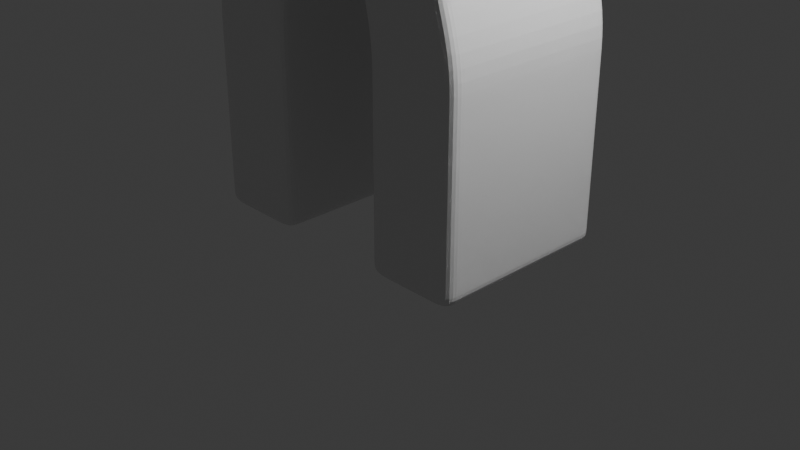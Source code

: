 # Source: enemy.blend  (saved by Blender 5.1.29; exported with 4.5.12 LTS)
import bpy
from mathutils import Matrix  # noqa: F401  (used for matrix-valued properties, if any)

bpy.ops.wm.read_factory_settings(use_empty=True)
scene = bpy.context.scene
scene.name = 'Scene'

# ---- collections
col_collection = bpy.data.collections.new('Collection'); scene.collection.children.link(col_collection)

# ---- materials (node trees are filled in below, after node groups)
mat_material = bpy.data.materials.new('Material')
mat_material.alpha_threshold = 0.0
mat_material.use_backface_culling_lightprobe_volume = False
mat_material.roughness = 0.5
mat_material.line_color = (0.0, 0.0, 0.0, 1.0)

# ---- material node trees
mat_material.use_nodes = True; mat_material.node_tree.nodes.clear()
_N = mat_material.node_tree.nodes; _L = mat_material.node_tree.links
n0 = _N.new('ShaderNodeOutputMaterial'); n0.name = 'Material Output'; n0.location = (200, 100)
n1 = _N.new('ShaderNodeBsdfPrincipled'); n1.name = 'Principled BSDF'; n1.location = (-200, 100)
_L.new(n1.outputs[0], n0.inputs[0])
n0.is_active_output = True

# ---- world
world_world = bpy.data.worlds.new('World'); scene.world = world_world
world_world.use_nodes = True; world_world.node_tree.nodes.clear()
_N = world_world.node_tree.nodes; _L = world_world.node_tree.links
n0 = _N.new('ShaderNodeOutputWorld'); n0.name = 'World Output'; n0.location = (200, 100)
n1 = _N.new('ShaderNodeBackground'); n1.name = 'Background'; n1.location = (-200, 100)
n1.inputs[0].default_value = (0.05088, 0.05088, 0.05088, 1.0)
_L.new(n1.outputs[0], n0.inputs[0])
n0.is_active_output = True
world_world.color = (0.05088, 0.05088, 0.05088)
world_world.sun_shadow_jitter_overblur = 0.0

# ---- cameras
cam_camera = bpy.data.cameras.new('Camera')
cam_camera.clip_end = 100.0
cam_camera.ortho_scale = 7.314

# ---- lights
light_light = bpy.data.lights.new('Light', 'POINT')
light_light.energy = 1000.0
light_light.shadow_soft_size = 0.1

# ---- meshes
me_cube = bpy.data.meshes.new('Cube')
me_cube.from_pydata([(1.089, 0.775, 10.24), (1.019, 0.9492, 8.245), (0.2661, -1.255, 10.21), (1.0, -1.0, 8.226), (-1.0, 1.0, 10.23), (-1.0, 1.0, 8.226), (-1.0, -1.0, 10.23), (-1.0, -1.0, 8.226), (-1.0, 1.0, 4.766), (-1.0, -1.0, 4.766), (0.7373, 1.25, 4.805), (0.8381, -1.0, 4.766), (-1.0, 1.0, 7.385), (-1.0, -1.0, 7.385), (0.8381, -1.0, 7.385), (0.8282, 1.022, 7.413), (0.0, 1.0, 8.226), (0.0, -1.0, 10.23), (0.0, -1.0, 8.226), (0.0, 1.0, 10.23), (0.0, 1.0, 4.766), (0.0, -1.0, 4.766), (0.0, -1.0, 7.385), (0.0, 1.0, 7.385), (-1.0, 0.4462, 8.226), (1.09, 0.2233, 10.19), (-1.0, 0.4462, 10.23), (1.021, 0.3975, 8.197), (-1.0, 0.4462, 4.766), (0.7387, 0.6982, 4.757), (0.8296, 0.4699, 7.365), (-1.0, 0.4462, 7.385), (0.0, 0.4462, 4.766), (0.0, 0.4462, 10.23), (-1.0, -0.3538, 8.226), (0.2661, -0.6093, 10.21), (-1.0, -0.3538, 4.766), (-1.0, -0.3538, 7.385), (0.0, -0.3538, 4.766), (0.0, -0.3538, 10.23), (-1.0, -0.3538, 10.23), (1.0, -0.3538, 8.226), (0.8381, -0.3538, 4.766), (0.8381, -0.3538, 7.385), (2.007, -0.3538, 8.226), (2.007, 0.4462, 8.226), (2.007, -0.3538, 7.385), (2.007, 0.4462, 7.385), (3.566, -0.3538, 8.226), (3.566, 0.4462, 8.226), (3.566, -0.3538, 7.385), (3.566, 0.4462, 7.385), (5.693, -0.3538, 8.226), (5.693, 0.4462, 8.226), (5.693, -0.3538, 7.385), (5.693, 0.4462, 7.385), (6.586, -0.3538, 8.226), (6.586, 0.4462, 8.226), (6.586, -0.3538, 7.385), (6.586, 0.4462, 7.385), (0.5917, -0.9355, 2.234), (1.592, -0.9355, 2.234), (1.592, 0.5107, 2.234), (1.592, 1.065, 2.234), (0.5917, 1.065, 2.234), (0.5917, -0.2893, 2.234), (1.592, -0.2893, 2.234), (0.5917, 0.5107, 2.234), (0.5917, -0.9355, 0.6085), (1.592, -0.9355, 0.6085), (1.592, 0.5107, 0.6085), (1.592, 1.065, 0.6085), (0.5917, 1.065, 0.6085), (0.5917, -0.2893, 0.6085), (1.592, -0.2893, 0.6085), (0.5917, 0.5107, 0.6085), (0.5917, -0.9355, -0.04315), (1.592, -0.9355, -0.04315), (1.592, 0.5107, -0.04315), (1.592, 1.065, -0.04315), (0.5917, 1.065, -0.04315), (0.5917, -0.2893, -0.04315), (1.592, -0.2893, -0.04315), (0.5917, 0.5107, -0.04315), (2.267, 0.1048, 11.54), (2.267, -0.5414, 11.54), (2.001, -0.2859, 11.55), (2.001, 0.3603, 11.55)], [], [(39, 40, 6, 17), (18, 17, 6, 7), (24, 26, 4, 5), (31, 12, 8, 28), (41, 35, 2, 3), (16, 19, 0, 1), (38, 32, 67, 65), (43, 14, 11, 42), (23, 15, 10, 20), (22, 13, 9, 21), (18, 7, 13, 22), (16, 1, 15, 23), (41, 3, 14, 43), (24, 5, 12, 31), (5, 16, 23, 12), (3, 18, 22, 14), (14, 22, 21, 11), (12, 23, 20, 8), (36, 38, 21, 9), (5, 4, 19, 16), (3, 2, 17, 18), (35, 39, 87, 84), (0, 19, 33, 25), (8, 20, 32, 28), (34, 24, 31, 37), (1, 27, 30, 15), (15, 30, 29, 10), (10, 29, 62, 63), (1, 0, 25, 27), (37, 31, 28, 36), (34, 40, 26, 24), (19, 4, 26, 33), (7, 6, 40, 34), (13, 37, 36, 9), (7, 34, 37, 13), (25, 33, 39, 35), (28, 32, 38, 36), (27, 41, 44, 45), (30, 43, 42, 29), (42, 11, 61, 66), (27, 25, 35, 41), (33, 26, 40, 39), (47, 45, 49, 51), (43, 30, 47, 46), (30, 27, 45, 47), (41, 43, 46, 44), (48, 50, 54, 52), (45, 44, 48, 49), (44, 46, 50, 48), (46, 47, 51, 50), (55, 53, 57, 59), (50, 51, 55, 54), (51, 49, 53, 55), (49, 48, 52, 53), (57, 56, 58, 59), (53, 52, 56, 57), (52, 54, 58, 56), (54, 55, 59, 58), (67, 64, 72, 75), (65, 67, 75, 73), (61, 60, 68, 69), (21, 38, 65, 60), (29, 42, 66, 62), (11, 21, 60, 61), (20, 10, 63, 64), (32, 20, 64, 67), (69, 68, 76, 77), (72, 71, 79, 80), (70, 74, 82, 78), (60, 65, 73, 68), (63, 62, 70, 71), (66, 61, 69, 74), (62, 66, 74, 70), (64, 63, 71, 72), (81, 82, 77, 76), (80, 79, 78, 83), (83, 78, 82, 81), (73, 75, 83, 81), (75, 72, 80, 83), (68, 73, 81, 76), (71, 70, 78, 79), (74, 69, 77, 82), (84, 87, 86, 85), (2, 35, 84, 85), (17, 2, 85, 86), (39, 17, 86, 87)])
_uv = me_cube.uv_layers.new(name='UVMap')
_uv.uv.foreach_set('vector', [0.7934, 0.2052, 0.7934, 0.2801, 0.7427, 0.2774, 0.7427, 0.2025, 0.2721, 0.166, 0.2565, 0.007808, 0.3356, 3.41e-08, 0.3512, 0.1582, 0.6784, 0.1589, 0.6784, 9.477e-09, 0.7225, 9.477e-09, 0.7225, 0.1589, 0.6784, 0.2257, 0.7225, 0.2257, 0.7225, 0.4338, 0.6784, 0.4338, 0.4961, 0.163, 0.5121, 0.001672, 0.5635, 5.954e-10, 0.5474, 0.1613, 0.09673, 0.1637, 0.1068, 0.005016, 0.1929, 0.009513, 0.1776, 0.1673, 0.6148, 0.4345, 0.6784, 0.4353, 0.6808, 0.6383, 0.6172, 0.6374, 0.4985, 0.2291, 0.5499, 0.2275, 0.5568, 0.4354, 0.5055, 0.437, 0.0925, 0.2304, 0.1584, 0.2324, 0.1383, 0.439, 0.07933, 0.4382, 0.2786, 0.2326, 0.3577, 0.2248, 0.3781, 0.432, 0.299, 0.4398, 0.2721, 0.166, 0.3512, 0.1582, 0.3577, 0.2248, 0.2786, 0.2326, 0.09673, 0.1637, 0.1776, 0.1673, 0.1584, 0.2324, 0.0925, 0.2304, 0.4961, 0.163, 0.5474, 0.1613, 0.5499, 0.2275, 0.4985, 0.2291, 0.6784, 0.1589, 0.7225, 0.1589, 0.7225, 0.2257, 0.6784, 0.2257, 0.01739, 0.1587, 0.09673, 0.1637, 0.0925, 0.2304, 0.01317, 0.2254, 0.1929, 0.1738, 0.2721, 0.166, 0.2786, 0.2326, 0.2123, 0.2391, 0.2123, 0.2391, 0.2786, 0.2326, 0.299, 0.4398, 0.2327, 0.4464, 0.01317, 0.2254, 0.0925, 0.2304, 0.07933, 0.4382, -2.016e-09, 0.4332, 0.7225, 0.8711, 0.643, 0.8711, 0.643, 0.8198, 0.7225, 0.8198, 0.01739, 0.1587, 0.02744, -3.193e-08, 0.1068, 0.005016, 0.09673, 0.1637, 0.1929, 0.1738, 0.2352, 0.01061, 0.2565, 0.007808, 0.2721, 0.166, 0.9516, 0.6028, 0.9254, 0.6159, 0.9254, 0.4469, 0.9516, 0.4338, 0.8822, 0.128, 0.8997, 0.2108, 0.8562, 0.2085, 0.8382, 0.1269, 0.7225, 0.9788, 0.643, 0.9788, 0.643, 0.9347, 0.7225, 0.9347, 0.6148, 0.1589, 0.6784, 0.1589, 0.6784, 0.2257, 0.6148, 0.2257, 0.3925, 0.165, 0.4365, 0.1674, 0.4332, 0.2328, 0.3892, 0.2304, 0.3892, 0.2304, 0.4332, 0.2328, 0.4221, 0.4401, 0.3781, 0.4376, 0.3781, 0.4376, 0.4221, 0.4401, 0.4425, 0.6431, 0.3985, 0.6445, 0.3925, 0.165, 0.401, 0.006763, 0.4449, 0.009177, 0.4365, 0.1674, 0.6148, 0.2257, 0.6784, 0.2257, 0.6784, 0.4338, 0.6148, 0.4338, 0.6148, 0.1589, 0.6148, 9.477e-09, 0.6784, 9.477e-09, 0.6784, 0.1589, 0.8997, 0.2108, 0.8997, 0.2857, 0.8562, 0.2834, 0.8562, 0.2085, 0.5635, 0.1589, 0.5635, 9.477e-09, 0.6148, 9.477e-09, 0.6148, 0.1589, 0.5635, 0.2257, 0.6148, 0.2257, 0.6148, 0.4338, 0.5635, 0.4338, 0.5635, 0.1589, 0.6148, 0.1589, 0.6148, 0.2257, 0.5635, 0.2257, 0.8382, 0.1269, 0.8562, 0.2085, 0.7934, 0.2052, 0.7732, 0.1845, 0.7225, 0.9347, 0.643, 0.9347, 0.643, 0.8711, 0.7225, 0.8711, 0.9584, 0.4209, 0.8997, 0.4185, 0.8997, 0.3431, 0.9625, 0.3464, 0.4332, 0.2328, 0.4985, 0.2291, 0.5055, 0.437, 0.4221, 0.4401, 0.5055, 0.437, 0.5568, 0.4354, 0.5574, 0.6394, 0.5061, 0.641, 0.4365, 0.1674, 0.4449, 0.009177, 0.5121, 0.001672, 0.4961, 0.163, 0.8562, 0.2085, 0.8562, 0.2834, 0.7934, 0.2801, 0.7934, 0.2052, 0.7917, 0.7981, 0.7249, 0.7978, 0.7253, 0.6739, 0.7922, 0.6742, 0.9254, 0.8908, 0.8599, 0.8915, 0.8618, 0.7979, 0.9254, 0.7979, 0.793, 0.8916, 0.7269, 0.8763, 0.7249, 0.7978, 0.7917, 0.7981, 0.793, 0.4467, 0.8599, 0.4338, 0.8599, 0.5267, 0.793, 0.5267, 0.793, 0.6506, 0.8599, 0.6506, 0.8599, 0.8197, 0.793, 0.8197, 0.9625, 0.3464, 0.8997, 0.3431, 0.8997, 0.2263, 0.9625, 0.2296, 0.793, 0.5267, 0.8599, 0.5267, 0.8599, 0.6506, 0.793, 0.6506, 0.9254, 0.7979, 0.8618, 0.7979, 0.8618, 0.674, 0.9254, 0.674, 0.7928, 0.505, 0.7259, 0.5048, 0.7261, 0.4338, 0.793, 0.434, 0.9254, 0.674, 0.8618, 0.674, 0.8618, 0.5048, 0.9254, 0.5048, 0.7922, 0.6742, 0.7253, 0.6739, 0.7259, 0.5048, 0.7928, 0.505, 0.9625, 0.2296, 0.8997, 0.2263, 0.8997, 0.06691, 0.9625, 0.07022, 0.7372, 0.3509, 0.8008, 0.3509, 0.8008, 0.4177, 0.7372, 0.4177, 0.9625, 0.07022, 0.8997, 0.06691, 0.8997, 5.195e-08, 0.9625, 0.003304, 0.793, 0.8197, 0.8599, 0.8197, 0.8599, 0.8907, 0.793, 0.8907, 0.9254, 0.5048, 0.8618, 0.5048, 0.8618, 0.4338, 0.9254, 0.4338, 0.6808, 0.6383, 0.7249, 0.6389, 0.7231, 0.768, 0.6791, 0.7674, 0.6172, 0.6374, 0.6808, 0.6383, 0.6791, 0.7674, 0.6155, 0.7666, 0.193, 0.6526, 0.2721, 0.6447, 0.2847, 0.7733, 0.2056, 0.7811, 0.5635, 0.4338, 0.6148, 0.4345, 0.6172, 0.6374, 0.5659, 0.6368, 0.4221, 0.4401, 0.5055, 0.437, 0.5061, 0.641, 0.4425, 0.6431, 0.2327, 0.4464, 0.299, 0.4398, 0.2721, 0.6447, 0.193, 0.6526, 0.07933, 0.4382, 0.1383, 0.439, 0.1929, 0.6471, 0.1136, 0.6421, 0.6784, 0.4353, 0.7224, 0.4359, 0.7249, 0.6389, 0.6808, 0.6383, 0.2056, 0.7811, 0.2847, 0.7733, 0.2898, 0.8249, 0.2107, 0.8327, 0.1054, 0.7711, 0.1848, 0.7761, 0.1815, 0.8278, 0.1022, 0.8228, 0.4468, 0.7721, 0.5104, 0.77, 0.5121, 0.8218, 0.4486, 0.8238, 0.5659, 0.6368, 0.6172, 0.6374, 0.6155, 0.7666, 0.5641, 0.7659, 0.3985, 0.6445, 0.4425, 0.6431, 0.4468, 0.7721, 0.4028, 0.7735, 0.5061, 0.641, 0.5574, 0.6394, 0.5617, 0.7684, 0.5104, 0.77, 0.4425, 0.6431, 0.5061, 0.641, 0.5104, 0.77, 0.4468, 0.7721, 0.1136, 0.6421, 0.1929, 0.6471, 0.1848, 0.7761, 0.1054, 0.7711, 0.643, 0.8711, 0.5635, 0.8711, 0.5635, 0.8198, 0.643, 0.8198, 0.643, 0.9788, 0.5635, 0.9788, 0.5635, 0.9347, 0.643, 0.9347, 0.643, 0.9347, 0.5635, 0.9347, 0.5635, 0.8711, 0.643, 0.8711, 0.6155, 0.7666, 0.6791, 0.7674, 0.6784, 0.8192, 0.6148, 0.8183, 0.6791, 0.7674, 0.7231, 0.768, 0.7224, 0.8198, 0.6784, 0.8192, 0.5641, 0.7659, 0.6155, 0.7666, 0.6148, 0.8183, 0.5635, 0.8176, 0.4028, 0.7735, 0.4468, 0.7721, 0.4486, 0.8238, 0.4046, 0.8253, 0.5104, 0.77, 0.5617, 0.7684, 0.5635, 0.8201, 0.5121, 0.8218, 0.8456, 0.002669, 0.8658, 0.02336, 0.8151, 0.02069, 0.7949, 2.556e-08, 1.0, 0.62, 0.9516, 0.6028, 0.9516, 0.4338, 1.0, 0.451, 0.7427, 0.2025, 0.7225, 0.1818, 0.7949, 2.556e-08, 0.8151, 0.02069, 0.7934, 0.2052, 0.7427, 0.2025, 0.8151, 0.02069, 0.8658, 0.02336])
me_cube.materials.append(mat_material)
me_cube.use_mirror_vertex_groups = False
me_cube.update()

# ---- objects
ob_cube = bpy.data.objects.new('Cube', me_cube)
ob_light = bpy.data.objects.new('Light', light_light)
ob_camera = bpy.data.objects.new('Camera', cam_camera)

# ---- transforms, parenting, visibility, modifiers, constraints
ob_cube.location = (0.0, 0.0, 0.0)
ob_cube.lock_rotations_4d = False
ob_cube.empty_display_type = 'ARROWS'
ob_cube.lineart.crease_threshold = 0.0
_m = ob_cube.modifiers.new('Mirror', 'MIRROR')
_m.use_bisect_axis = (True, False, False)
_m = ob_cube.modifiers.new('Subdivision', 'SUBSURF')
_m.subdivision_type = 'SIMPLE'
_m = ob_cube.modifiers.new('Subdivision.001', 'SUBSURF')
ob_light.location = (4.076, 1.005, 5.904)
ob_light.rotation_euler = (0.6503, 0.05522, 1.866)
ob_light.lock_rotations_4d = False
ob_light.empty_display_type = 'ARROWS'
ob_light.color = (0.0, 0.0, 0.0, 0.0)
ob_light.lineart.crease_threshold = 0.0
ob_camera.location = (7.359, -6.926, 4.958)
ob_camera.rotation_euler = (1.109, 0.0, 0.8149)
ob_camera.lock_rotations_4d = False
ob_camera.empty_display_type = 'ARROWS'
ob_camera.color = (0.0, 0.0, 0.0, 0.0)
ob_camera.display_type = 'WIRE'
ob_camera.lineart.crease_threshold = 0.0

# ---- collection membership
col_collection.objects.link(ob_cube)
col_collection.objects.link(ob_light)
col_collection.objects.link(ob_camera)

# ---- scene / render settings (as saved in the file)
scene.camera = ob_camera
scene.frame_start = 1; scene.frame_end = 250; scene.frame_set(1)
scene.render.engine = 'BLENDER_EEVEE_NEXT'
scene.render.bake_bias = 0.0
scene.render.bake_samples = 0
scene.cycles.sampling_pattern = 'TABULATED_SOBOL'
scene.eevee.use_volume_custom_range = False
bpy.context.view_layer.update()
